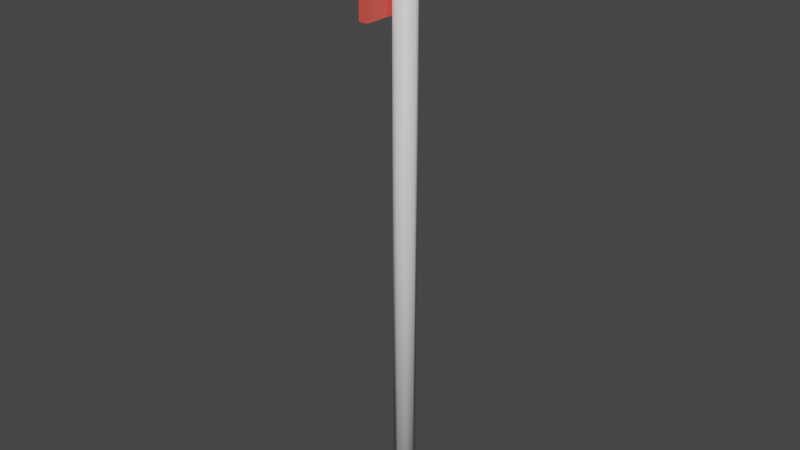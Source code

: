 # Source: lf7.blend  (saved by Blender 3.4.6; exported with 4.5.12 LTS)
import bpy
from mathutils import Matrix  # noqa: F401  (used for matrix-valued properties, if any)

bpy.ops.wm.read_factory_settings(use_empty=True)
scene = bpy.context.scene
scene.name = 'Scene'

# ---- collections
col_collection = bpy.data.collections.new('Collection'); scene.collection.children.link(col_collection)

# ---- materials (node trees are filled in below, after node groups)
mat_metal = bpy.data.materials.new('Metal')
mat_metal.use_transparent_shadow = False
mat_sign = bpy.data.materials.new('Sign')
mat_sign.use_transparent_shadow = False

# ---- material node trees
mat_metal.use_nodes = True; mat_metal.node_tree.nodes.clear()
_N = mat_metal.node_tree.nodes; _L = mat_metal.node_tree.links
n0 = _N.new('ShaderNodeBsdfPrincipled'); n0.name = 'Principled BSDF'; n0.location = (10, 300)
n0.distribution = 'GGX'
n0.subsurface_method = 'BURLEY'
n0.inputs[3].default_value = 1.45
n0.inputs[27].default_value = (0.0, 0.0, 0.0, 1.0)
n0.inputs[28].default_value = 1.0
n1 = _N.new('ShaderNodeOutputMaterial'); n1.name = 'Material Output'; n1.location = (300, 300)
_L.new(n0.outputs[0], n1.inputs[0])
n1.is_active_output = True
mat_sign.use_nodes = True; mat_sign.node_tree.nodes.clear()
_N = mat_sign.node_tree.nodes; _L = mat_sign.node_tree.links
n0 = _N.new('ShaderNodeBsdfPrincipled'); n0.name = 'Principled BSDF'; n0.location = (10, 300)
n0.distribution = 'GGX'
n0.subsurface_method = 'BURLEY'
n0.inputs[0].default_value = (0.8, 0.08476, 0.06195, 1.0)
n0.inputs[3].default_value = 1.45
n0.inputs[27].default_value = (0.0, 0.0, 0.0, 1.0)
n0.inputs[28].default_value = 1.0
n1 = _N.new('ShaderNodeOutputMaterial'); n1.name = 'Material Output'; n1.location = (300, 300)
_L.new(n0.outputs[0], n1.inputs[0])
n1.is_active_output = True

# ---- world
world_world = bpy.data.worlds.new('World'); scene.world = world_world
world_world.use_nodes = True; world_world.node_tree.nodes.clear()
_N = world_world.node_tree.nodes; _L = world_world.node_tree.links
n0 = _N.new('ShaderNodeOutputWorld'); n0.name = 'World Output'; n0.location = (300, 300)
n1 = _N.new('ShaderNodeBackground'); n1.name = 'Background'; n1.location = (10, 300)
n1.inputs[0].default_value = (0.05088, 0.05088, 0.05088, 1.0)
_L.new(n1.outputs[0], n0.inputs[0])
n0.is_active_output = True
world_world.color = (0.05088, 0.05088, 0.05088)
world_world.use_sun_shadow = False
world_world.sun_shadow_jitter_overblur = 0.0

# ---- meshes
me_cylinder = bpy.data.meshes.new('Cylinder')
me_cylinder.from_pydata([(-0.006215, -0.2636, -0.4984), (-0.006215, -0.2636, 1.26), (0.01641, -0.2729, -0.4984), (0.01641, -0.2729, 1.26), (0.02578, -0.2956, -0.4984), (0.02578, -0.2956, 1.26), (0.01641, -0.3182, -0.4984), (0.01641, -0.3182, 1.26), (-0.006215, -0.3276, -0.4984), (-0.006215, -0.3276, 1.26), (-0.02884, -0.3182, -0.4984), (-0.02884, -0.3182, 1.26), (-0.03822, -0.2956, -0.4984), (-0.03822, -0.2956, 1.26), (-0.02884, -0.2729, -0.4984), (-0.02884, -0.2729, 1.26), (-0.07248, -0.3892, 0.9675), (-0.07248, -0.3892, 1.302), (-0.07248, -0.2016, 0.9675), (-0.07248, -0.2016, 1.302), (-0.04605, -0.3892, 0.9675), (-0.04605, -0.3892, 1.302), (-0.04605, -0.2016, 0.9675), (-0.04605, -0.2016, 1.302)], [], [(0, 1, 3, 2), (2, 3, 5, 4), (4, 5, 7, 6), (6, 7, 9, 8), (8, 9, 11, 10), (10, 11, 13, 12), (3, 1, 15, 13, 11, 9, 7, 5), (12, 13, 15, 14), (14, 15, 1, 0), (0, 2, 4, 6, 8, 10, 12, 14), (16, 17, 19, 18), (18, 19, 23, 22), (22, 23, 21, 20), (20, 21, 17, 16), (18, 22, 20, 16), (23, 19, 17, 21)])
me_cylinder.polygons.foreach_set('use_smooth', [1, 1, 1, 1, 1, 1, 0, 1, 1, 0, 0, 0, 0, 0, 0, 0])
me_cylinder.polygons.foreach_set('material_index', [0, 0, 0, 0, 0, 0, 0, 0, 0, 0, 1, 1, 1, 1, 1, 1])
_uv = me_cylinder.uv_layers.new(name='UVMap')
_uv.uv.foreach_set('vector', [0.01201, 0.0, 0.01201, 1.0, 0.0, 1.0, 8.941e-08, 0.0, 0.116, 0.0, 0.116, 1.0, 0.09901, 1.0, 0.09901, 0.0, 0.07001, 0.0, 0.07001, 1.0, 0.058, 1.0, 0.058, 0.0, 0.058, 0.0, 0.058, 1.0, 0.04101, 1.0, 0.04101, 0.0, 0.09901, 0.0, 0.09901, 1.0, 0.087, 1.0, 0.087, 0.0, 0.087, 0.0, 0.087, 1.0, 0.07001, 1.0, 0.07001, 0.0, 0.128, 0.0, 0.145, 1.49e-08, 0.157, 0.01201, 0.157, 0.029, 0.145, 0.04101, 0.128, 0.04101, 0.116, 0.029, 0.116, 0.01201, 0.04101, 0.0, 0.04101, 1.0, 0.029, 1.0, 0.029, 0.0, 0.029, 0.0, 0.029, 1.0, 0.01201, 1.0, 0.01201, 0.0, 0.128, 0.04101, 0.145, 0.04101, 0.157, 0.05302, 0.157, 0.07001, 0.145, 0.08202, 0.128, 0.08202, 0.116, 0.07001, 0.116, 0.05302, 0.8255, 1.192e-07, 0.8255, 0.7361, 0.4127, 0.7361, 0.4127, 0.0, 0.8837, 0.0, 0.8837, 0.7361, 0.8255, 0.7361, 0.8255, 0.0, 0.4127, 1.192e-07, 0.4127, 0.7361, 0.0, 0.7361, 5.96e-08, 0.0, 0.9418, 0.0, 0.9418, 0.7361, 0.8837, 0.7361, 0.8837, 0.0, 0.9418, 0.0, 1.0, 0.0, 1.0, 0.4127, 0.9418, 0.4127, 0.9418, 0.4127, 1.0, 0.4127, 1.0, 0.8255, 0.9418, 0.8255])
me_cylinder.materials.append(mat_metal)
me_cylinder.materials.append(mat_sign)
me_cylinder.use_remesh_fix_poles = True
me_cylinder.use_remesh_preserve_attributes = False
me_cylinder.update()

# ---- objects
ob_lf7 = bpy.data.objects.new('lf7', me_cylinder)

# ---- transforms, parenting, visibility, modifiers, constraints
ob_lf7.location = (0.0, 0.0, 0.0)

# ---- collection membership
col_collection.objects.link(ob_lf7)

# ---- scene / render settings (as saved in the file)
scene.frame_start = 1; scene.frame_end = 24; scene.frame_set(0)
scene.render.engine = 'BLENDER_EEVEE_NEXT'
scene.cycles.use_denoising = False
scene.cycles.samples = 128
scene.cycles.sampling_pattern = 'TABULATED_SOBOL'
scene.cycles.use_adaptive_sampling = False
scene.cycles.use_light_tree = False
scene.view_settings.view_transform = 'Filmic'
bpy.context.view_layer.update()

# ---- added for rendering (the .blend has no active camera and no usable light): camera, sun
cam_auto = bpy.data.cameras.new('AutoCamera')
cam_auto.lens = 50.0
cam_auto.sensor_width = 36.0
cam_auto.clip_end = 1000.0
ob_auto_camera = bpy.data.objects.new('AutoCamera', cam_auto)
scene.collection.objects.link(ob_auto_camera)
ob_auto_camera.location = (1.65394, -2.30817, 1.74369)
ob_auto_camera.rotation_euler = (1.09748, -7.21219e-08, 0.694738)
scene.camera = ob_auto_camera
light_auto_sun = bpy.data.lights.new('AutoSun', 'SUN')
light_auto_sun.energy = 3.0
light_auto_sun.angle = 0.0523599
ob_auto_sun = bpy.data.objects.new('AutoSun', light_auto_sun)
scene.collection.objects.link(ob_auto_sun)
ob_auto_sun.rotation_euler = (0.872665, 0.174533, 0.523599)
bpy.context.view_layer.update()
